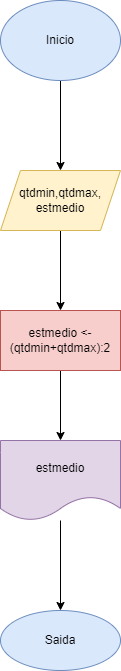

The diagram above was exported from draw.io. Its source (the exported page's mxGraphModel, read from the mxfile embedded in the PNG):
<mxGraphModel dx="1422" dy="737" grid="1" gridSize="10" guides="1" tooltips="1" connect="1" arrows="1" fold="1" page="1" pageScale="1" pageWidth="827" pageHeight="1169" math="0" shadow="0">
  <root>
    <mxCell id="0" />
    <mxCell id="1" parent="0" />
    <mxCell id="OexXgjlPGeiQRXXGkfWz-3" value="" style="edgeStyle=orthogonalEdgeStyle;rounded=0;orthogonalLoop=1;jettySize=auto;html=1;" parent="1" source="OexXgjlPGeiQRXXGkfWz-1" target="OexXgjlPGeiQRXXGkfWz-2" edge="1">
      <mxGeometry relative="1" as="geometry" />
    </mxCell>
    <mxCell id="OexXgjlPGeiQRXXGkfWz-1" value="Inicio" style="ellipse;whiteSpace=wrap;html=1;fillColor=#dae8fc;strokeColor=#6c8ebf;" parent="1" vertex="1">
      <mxGeometry x="40" y="40" width="120" height="80" as="geometry" />
    </mxCell>
    <mxCell id="OexXgjlPGeiQRXXGkfWz-5" value="" style="edgeStyle=orthogonalEdgeStyle;rounded=0;orthogonalLoop=1;jettySize=auto;html=1;" parent="1" source="OexXgjlPGeiQRXXGkfWz-2" target="OexXgjlPGeiQRXXGkfWz-4" edge="1">
      <mxGeometry relative="1" as="geometry" />
    </mxCell>
    <mxCell id="OexXgjlPGeiQRXXGkfWz-2" value="qtdmin,qtdmax,&lt;br&gt;estmedio" style="shape=parallelogram;perimeter=parallelogramPerimeter;whiteSpace=wrap;html=1;fixedSize=1;fillColor=#fff2cc;strokeColor=#d6b656;" parent="1" vertex="1">
      <mxGeometry x="40" y="210" width="120" height="60" as="geometry" />
    </mxCell>
    <mxCell id="OexXgjlPGeiQRXXGkfWz-7" value="" style="edgeStyle=orthogonalEdgeStyle;rounded=0;orthogonalLoop=1;jettySize=auto;html=1;" parent="1" source="OexXgjlPGeiQRXXGkfWz-4" target="OexXgjlPGeiQRXXGkfWz-6" edge="1">
      <mxGeometry relative="1" as="geometry" />
    </mxCell>
    <mxCell id="OexXgjlPGeiQRXXGkfWz-4" value="estmedio &amp;lt;- (qtdmin+qtdmax):2" style="whiteSpace=wrap;html=1;fillColor=#f8cecc;strokeColor=#b85450;" parent="1" vertex="1">
      <mxGeometry x="40" y="350" width="120" height="60" as="geometry" />
    </mxCell>
    <mxCell id="OexXgjlPGeiQRXXGkfWz-9" value="" style="edgeStyle=orthogonalEdgeStyle;rounded=0;orthogonalLoop=1;jettySize=auto;html=1;" parent="1" source="OexXgjlPGeiQRXXGkfWz-6" target="OexXgjlPGeiQRXXGkfWz-8" edge="1">
      <mxGeometry relative="1" as="geometry" />
    </mxCell>
    <mxCell id="OexXgjlPGeiQRXXGkfWz-6" value="estmedio" style="shape=document;whiteSpace=wrap;html=1;boundedLbl=1;fillColor=#e1d5e7;strokeColor=#9673a6;" parent="1" vertex="1">
      <mxGeometry x="40" y="480" width="120" height="80" as="geometry" />
    </mxCell>
    <mxCell id="OexXgjlPGeiQRXXGkfWz-8" value="Saida" style="ellipse;whiteSpace=wrap;html=1;fillColor=#dae8fc;strokeColor=#6c8ebf;" parent="1" vertex="1">
      <mxGeometry x="40" y="650" width="120" height="60" as="geometry" />
    </mxCell>
  </root>
</mxGraphModel>